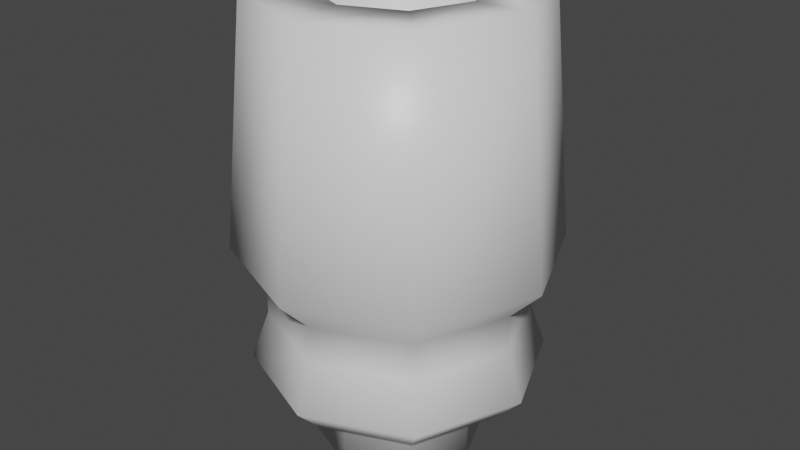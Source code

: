 # Source: cannon.blend  (saved by Blender 3.0.42; exported with 4.5.12 LTS)
import bpy
from mathutils import Matrix  # noqa: F401  (used for matrix-valued properties, if any)

bpy.ops.wm.read_factory_settings(use_empty=True)
scene = bpy.context.scene
scene.name = 'Scene'

# ---- collections
col_collection = bpy.data.collections.new('Collection'); scene.collection.children.link(col_collection)

# ---- materials (node trees are filled in below, after node groups)
mat_material = bpy.data.materials.new('Material')
mat_material.alpha_threshold = 0.0
mat_material.use_transparent_shadow = False
mat_material.line_color = (0.0, 0.0, 0.0, 1.0)

# ---- material node trees
mat_material.use_nodes = True; mat_material.node_tree.nodes.clear()
_N = mat_material.node_tree.nodes; _L = mat_material.node_tree.links
n0 = _N.new('ShaderNodeOutputMaterial'); n0.name = 'Material Output'; n0.location = (300, 300)
n1 = _N.new('ShaderNodeBsdfPrincipled'); n1.name = 'Principled BSDF'; n1.location = (10, 300)
n1.distribution = 'GGX'
n1.subsurface_method = 'RANDOM_WALK_SKIN'
n1.inputs[2].default_value = 0.4
n1.inputs[3].default_value = 1.45
n1.inputs[27].default_value = (0.0, 0.0, 0.0, 1.0)
n1.inputs[28].default_value = 1.0
_L.new(n1.outputs[0], n0.inputs[0])
n0.is_active_output = True

# ---- world
world_world = bpy.data.worlds.new('World'); scene.world = world_world
world_world.use_nodes = True; world_world.node_tree.nodes.clear()
_N = world_world.node_tree.nodes; _L = world_world.node_tree.links
n0 = _N.new('ShaderNodeOutputWorld'); n0.name = 'World Output'; n0.location = (300, 300)
n1 = _N.new('ShaderNodeBackground'); n1.name = 'Background'; n1.location = (10, 300)
n1.inputs[0].default_value = (0.05088, 0.05088, 0.05088, 1.0)
_L.new(n1.outputs[0], n0.inputs[0])
n0.is_active_output = True
world_world.color = (0.05088, 0.05088, 0.05088)
world_world.use_sun_shadow = False
world_world.sun_shadow_jitter_overblur = 0.0

# ---- meshes
me_cube = bpy.data.meshes.new('Cube')
me_cube.from_pydata([(-2.846e-09, 0.618, -0.1422), (-2.846e-09, 0.618, 0.1422), (0.437, 0.437, -0.1422), (0.437, 0.437, 0.1422), (0.618, -3.555e-08, -0.1422), (0.618, -3.555e-08, 0.1422), (0.437, -0.437, -0.1422), (0.437, -0.437, 0.1422), (-5.687e-08, -0.618, -0.1422), (-5.687e-08, -0.618, 0.1422), (-0.437, -0.437, -0.1422), (-0.437, -0.437, 0.1422), (-0.618, -1.169e-09, -0.1422), (-0.618, -1.169e-09, 0.1422), (-0.437, 0.437, -0.1422), (-0.437, 0.437, 0.1422), (0.6071, 0.6071, 0.3196), (-3.954e-09, 0.8586, 0.3196), (0.8586, -3.634e-08, 0.3196), (0.6071, -0.6071, 0.3196), (-7.901e-08, -0.8586, 0.3196), (-0.6071, -0.6071, 0.3196), (-0.8586, 1.143e-08, 0.3196), (-0.6071, 0.6071, 0.3196), (0.747, 0.747, 0.5246), (-4.951e-09, 1.056, 0.5246), (1.056, -3.785e-08, 0.5246), (0.747, -0.747, 0.5246), (-9.731e-08, -1.056, 0.5246), (-0.747, -0.747, 0.5246), (-1.056, 2.093e-08, 0.5246), (-0.747, 0.747, 0.5246), (0.6579, 0.6579, 0.8812), (-3.174e-09, 0.9304, 0.8812), (0.9304, -3.689e-08, 0.8812), (0.6579, -0.6579, 0.8812), (-8.451e-08, -0.9304, 0.8812), (-0.6579, -0.6579, 0.8812), (-0.9304, 1.487e-08, 0.8812), (-0.6579, 0.6579, 0.8812), (0.6579, 0.6579, 1.158), (-9.902e-09, 0.9304, 1.158), (0.9304, -3.689e-08, 1.158), (0.6579, -0.6579, 1.158), (-9.124e-08, -0.9304, 1.158), (-0.6579, -0.6579, 1.158), (-0.9304, 1.487e-08, 1.158), (-0.6579, 0.6579, 1.158), (0.8226, 0.8226, 1.4), (-1.238e-08, 1.163, 1.4), (1.163, -3.493e-08, 1.4), (0.8226, -0.8226, 1.4), (-1.141e-07, -1.163, 1.4), (-0.8226, -0.8226, 1.4), (-1.163, 2.979e-08, 1.4), (-0.8226, 0.8226, 1.4), (0.4061, 0.4061, 3.185), (-7.328e-08, 0.5743, 3.185), (0.5743, -3.612e-08, 3.185), (0.4061, -0.4061, 3.185), (-1.776e-07, -0.5743, 3.185), (-0.4061, -0.4061, 3.185), (-0.5743, 5.86e-08, 3.185), (-0.4061, 0.4061, 3.185), (0.7032, 0.7032, 3.185), (-6.784e-08, 0.9945, 3.185), (0.9945, -3.311e-08, 3.185), (0.7032, -0.7032, 3.185), (-1.548e-07, -0.9945, 3.185), (-0.7032, -0.7032, 3.185), (-0.9945, 2.223e-08, 3.185), (-0.7032, 0.7032, 3.185), (0.4061, 0.4061, 2.145), (-7.328e-08, 0.5743, 2.145), (0.5743, -3.612e-08, 2.145), (0.4061, -0.4061, 2.145), (-1.776e-07, -0.5743, 2.145), (-0.4061, -0.4061, 2.145), (-0.5743, 5.86e-08, 2.145), (-0.4061, 0.4061, 2.145)], [], [(0, 1, 3, 2), (2, 3, 5, 4), (4, 5, 7, 6), (6, 7, 9, 8), (8, 9, 11, 10), (10, 11, 13, 12), (11, 9, 20, 21), (12, 13, 15, 14), (14, 15, 1, 0), (0, 2, 4, 6, 8, 10, 12, 14), (18, 16, 24, 26), (1, 15, 23, 17), (3, 1, 17, 16), (7, 5, 18, 19), (13, 11, 21, 22), (9, 7, 19, 20), (15, 13, 22, 23), (5, 3, 16, 18), (31, 30, 38, 39), (23, 22, 30, 31), (21, 20, 28, 29), (19, 18, 26, 27), (16, 17, 25, 24), (17, 23, 31, 25), (22, 21, 29, 30), (20, 19, 27, 28), (33, 39, 47, 41), (29, 28, 36, 37), (27, 26, 34, 35), (24, 25, 33, 32), (25, 31, 39, 33), (30, 29, 37, 38), (28, 27, 35, 36), (26, 24, 32, 34), (43, 42, 50, 51), (38, 37, 45, 46), (36, 35, 43, 44), (34, 32, 40, 42), (39, 38, 46, 47), (37, 36, 44, 45), (35, 34, 42, 43), (32, 33, 41, 40), (55, 54, 70, 71), (40, 41, 49, 48), (41, 47, 55, 49), (46, 45, 53, 54), (44, 43, 51, 52), (42, 40, 48, 50), (47, 46, 54, 55), (45, 44, 52, 53), (59, 58, 74, 75), (53, 52, 68, 69), (51, 50, 66, 67), (48, 49, 65, 64), (49, 55, 71, 65), (54, 53, 69, 70), (52, 51, 67, 68), (50, 48, 64, 66), (57, 56, 64, 65), (56, 58, 66, 64), (58, 59, 67, 66), (59, 60, 68, 67), (60, 61, 69, 68), (61, 62, 70, 69), (62, 63, 71, 70), (63, 57, 65, 71), (72, 73, 79, 78, 77, 76, 75, 74), (56, 57, 73, 72), (57, 63, 79, 73), (62, 61, 77, 78), (60, 59, 75, 76), (58, 56, 72, 74), (63, 62, 78, 79), (61, 60, 76, 77)])
me_cube.polygons.foreach_set('use_smooth', [True] * 74)
_uv = me_cube.uv_layers.new(name='UVMap')
_uv.uv.foreach_set('vector', [1.0, 0.5, 1.0, 1.0, 0.875, 1.0, 0.875, 0.5, 0.875, 0.5, 0.875, 1.0, 0.75, 1.0, 0.75, 0.5, 0.75, 0.5, 0.75, 1.0, 0.625, 1.0, 0.625, 0.5, 0.625, 0.5, 0.625, 1.0, 0.5, 1.0, 0.5, 0.5, 0.5, 0.5, 0.5, 1.0, 0.375, 1.0, 0.375, 0.5, 0.375, 0.5, 0.375, 1.0, 0.25, 1.0, 0.25, 0.5, 0.375, 1.0, 0.5, 1.0, 0.5, 1.0, 0.375, 1.0, 0.25, 0.5, 0.25, 1.0, 0.125, 1.0, 0.125, 0.5, 0.125, 0.5, 0.125, 1.0, 0.0, 1.0, 0.0, 0.5, 0.75, 0.49, 0.9197, 0.4197, 0.99, 0.25, 0.9197, 0.08029, 0.75, 0.01, 0.5803, 0.08029, 0.51, 0.25, 0.5803, 0.4197, 0.75, 1.0, 0.875, 1.0, 0.875, 1.0, 0.75, 1.0, 0.0, 1.0, 0.125, 1.0, 0.125, 1.0, 0.0, 1.0, 0.875, 1.0, 1.0, 1.0, 1.0, 1.0, 0.875, 1.0, 0.625, 1.0, 0.75, 1.0, 0.75, 1.0, 0.625, 1.0, 0.25, 1.0, 0.375, 1.0, 0.375, 1.0, 0.25, 1.0, 0.5, 1.0, 0.625, 1.0, 0.625, 1.0, 0.5, 1.0, 0.125, 1.0, 0.25, 1.0, 0.25, 1.0, 0.125, 1.0, 0.75, 1.0, 0.875, 1.0, 0.875, 1.0, 0.75, 1.0, 0.125, 1.0, 0.25, 1.0, 0.25, 1.0, 0.125, 1.0, 0.125, 1.0, 0.25, 1.0, 0.25, 1.0, 0.125, 1.0, 0.375, 1.0, 0.5, 1.0, 0.5, 1.0, 0.375, 1.0, 0.625, 1.0, 0.75, 1.0, 0.75, 1.0, 0.625, 1.0, 0.875, 1.0, 1.0, 1.0, 1.0, 1.0, 0.875, 1.0, 0.0, 1.0, 0.125, 1.0, 0.125, 1.0, 0.0, 1.0, 0.25, 1.0, 0.375, 1.0, 0.375, 1.0, 0.25, 1.0, 0.5, 1.0, 0.625, 1.0, 0.625, 1.0, 0.5, 1.0, 0.0, 1.0, 0.125, 1.0, 0.125, 1.0, 0.0, 1.0, 0.375, 1.0, 0.5, 1.0, 0.5, 1.0, 0.375, 1.0, 0.625, 1.0, 0.75, 1.0, 0.75, 1.0, 0.625, 1.0, 0.875, 1.0, 1.0, 1.0, 1.0, 1.0, 0.875, 1.0, 0.0, 1.0, 0.125, 1.0, 0.125, 1.0, 0.0, 1.0, 0.25, 1.0, 0.375, 1.0, 0.375, 1.0, 0.25, 1.0, 0.5, 1.0, 0.625, 1.0, 0.625, 1.0, 0.5, 1.0, 0.75, 1.0, 0.875, 1.0, 0.875, 1.0, 0.75, 1.0, 0.625, 1.0, 0.75, 1.0, 0.75, 1.0, 0.625, 1.0, 0.25, 1.0, 0.375, 1.0, 0.375, 1.0, 0.25, 1.0, 0.5, 1.0, 0.625, 1.0, 0.625, 1.0, 0.5, 1.0, 0.75, 1.0, 0.875, 1.0, 0.875, 1.0, 0.75, 1.0, 0.125, 1.0, 0.25, 1.0, 0.25, 1.0, 0.125, 1.0, 0.375, 1.0, 0.5, 1.0, 0.5, 1.0, 0.375, 1.0, 0.625, 1.0, 0.75, 1.0, 0.75, 1.0, 0.625, 1.0, 0.875, 1.0, 1.0, 1.0, 1.0, 1.0, 0.875, 1.0, 0.125, 1.0, 0.25, 1.0, 0.25, 1.0, 0.125, 1.0, 0.875, 1.0, 1.0, 1.0, 1.0, 1.0, 0.875, 1.0, 0.0, 1.0, 0.125, 1.0, 0.125, 1.0, 0.0, 1.0, 0.25, 1.0, 0.375, 1.0, 0.375, 1.0, 0.25, 1.0, 0.5, 1.0, 0.625, 1.0, 0.625, 1.0, 0.5, 1.0, 0.75, 1.0, 0.875, 1.0, 0.875, 1.0, 0.75, 1.0, 0.125, 1.0, 0.25, 1.0, 0.25, 1.0, 0.125, 1.0, 0.375, 1.0, 0.5, 1.0, 0.5, 1.0, 0.375, 1.0, 0.3389, 0.1611, 0.3757, 0.25, 0.3757, 0.25, 0.3389, 0.1611, 0.375, 1.0, 0.5, 1.0, 0.5, 1.0, 0.375, 1.0, 0.625, 1.0, 0.75, 1.0, 0.75, 1.0, 0.625, 1.0, 0.875, 1.0, 1.0, 1.0, 1.0, 1.0, 0.875, 1.0, 0.0, 1.0, 0.125, 1.0, 0.125, 1.0, 0.0, 1.0, 0.25, 1.0, 0.375, 1.0, 0.375, 1.0, 0.25, 1.0, 0.5, 1.0, 0.625, 1.0, 0.625, 1.0, 0.5, 1.0, 0.75, 1.0, 0.875, 1.0, 0.875, 1.0, 0.75, 1.0, 0.25, 0.3757, 0.3389, 0.3389, 0.4197, 0.4197, 0.25, 0.49, 0.3389, 0.3389, 0.3757, 0.25, 0.49, 0.25, 0.4197, 0.4197, 0.3757, 0.25, 0.3389, 0.1611, 0.4197, 0.08029, 0.49, 0.25, 0.3389, 0.1611, 0.25, 0.1243, 0.25, 0.01, 0.4197, 0.08029, 0.25, 0.1243, 0.1611, 0.1611, 0.08029, 0.08029, 0.25, 0.01, 0.1611, 0.1611, 0.1243, 0.25, 0.01, 0.25, 0.08029, 0.08029, 0.1243, 0.25, 0.1611, 0.3389, 0.08029, 0.4197, 0.01, 0.25, 0.1611, 0.3389, 0.25, 0.3757, 0.25, 0.49, 0.08029, 0.4197, 0.3389, 0.3389, 0.25, 0.3757, 0.1611, 0.3389, 0.1243, 0.25, 0.1611, 0.1611, 0.25, 0.1243, 0.3389, 0.1611, 0.3757, 0.25, 0.3389, 0.3389, 0.25, 0.3757, 0.25, 0.3757, 0.3389, 0.3389, 0.25, 0.3757, 0.1611, 0.3389, 0.1611, 0.3389, 0.25, 0.3757, 0.1243, 0.25, 0.1611, 0.1611, 0.1611, 0.1611, 0.1243, 0.25, 0.25, 0.1243, 0.3389, 0.1611, 0.3389, 0.1611, 0.25, 0.1243, 0.3757, 0.25, 0.3389, 0.3389, 0.3389, 0.3389, 0.3757, 0.25, 0.1611, 0.3389, 0.1243, 0.25, 0.1243, 0.25, 0.1611, 0.3389, 0.1611, 0.1611, 0.25, 0.1243, 0.25, 0.1243, 0.1611, 0.1611])
me_cube.materials.append(mat_material)
me_cube.use_remesh_preserve_volume = False
me_cube.use_remesh_preserve_attributes = False
me_cube.use_mirror_vertex_groups = False
me_cube.update()

# ---- objects
ob_cube = bpy.data.objects.new('Cube', me_cube)

# ---- transforms, parenting, visibility, modifiers, constraints
ob_cube.location = (0.0, 0.0, 0.0)
ob_cube.lock_rotations_4d = False
ob_cube.empty_display_type = 'ARROWS'
ob_cube.lineart.crease_threshold = 0.0

# ---- collection membership
col_collection.objects.link(ob_cube)

# ---- scene / render settings (as saved in the file)
scene.frame_start = 1; scene.frame_end = 250; scene.frame_set(1)
scene.render.engine = 'BLENDER_EEVEE_NEXT'
scene.cycles.sampling_pattern = 'TABULATED_SOBOL'
scene.cycles.use_light_tree = False
scene.view_settings.view_transform = 'Filmic'
bpy.context.view_layer.update()

# ---- added for rendering (the .blend has no active camera and no usable light): camera, sun
cam_auto = bpy.data.cameras.new('AutoCamera')
cam_auto.lens = 50.0
cam_auto.sensor_width = 36.0
cam_auto.clip_end = 1000.0
ob_auto_camera = bpy.data.objects.new('AutoCamera', cam_auto)
scene.collection.objects.link(ob_auto_camera)
ob_auto_camera.location = (4.32916, -5.19499, 4.9846)
ob_auto_camera.rotation_euler = (1.09748, -7.21219e-08, 0.694738)
scene.camera = ob_auto_camera
light_auto_sun = bpy.data.lights.new('AutoSun', 'SUN')
light_auto_sun.energy = 3.0
light_auto_sun.angle = 0.0523599
ob_auto_sun = bpy.data.objects.new('AutoSun', light_auto_sun)
scene.collection.objects.link(ob_auto_sun)
ob_auto_sun.rotation_euler = (0.872665, 0.174533, 0.523599)
bpy.context.view_layer.update()

